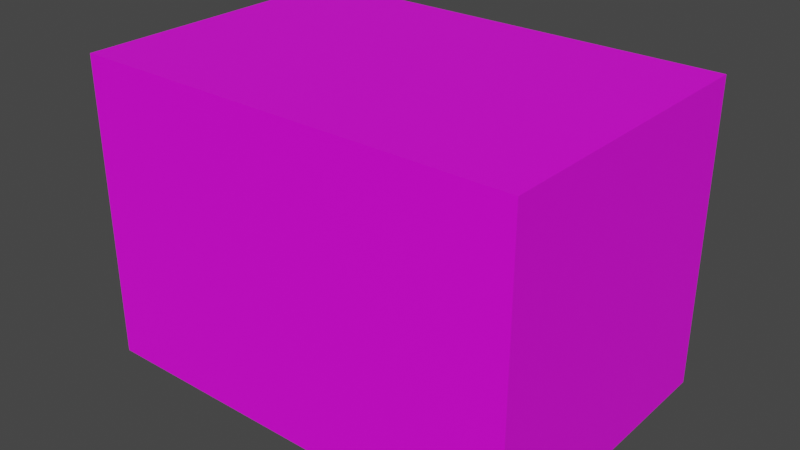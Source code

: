 # Source: 11_87Q.blend  (saved by Blender 2.93.21; exported with 4.5.12 LTS)
import bpy
from mathutils import Matrix  # noqa: F401  (used for matrix-valued properties, if any)

bpy.ops.wm.read_factory_settings(use_empty=True)
scene = bpy.context.scene
scene.name = 'Scene'

# ---- collections
col_collection = bpy.data.collections.new('Collection'); scene.collection.children.link(col_collection)

# ---- images (referenced by path relative to the original .blend; pixels are not part of the script)
import os
ASSET_DIR = os.environ.get("B2B_ASSET_DIR", "")  # directory of the original .blend (textures are referenced by path, not embedded)
HERE = os.path.dirname(os.path.abspath(__file__))  # packed textures are extracted next to this script under _unpacked/

def load_image(name, relpath, width, height, colorspace="sRGB"):
    """Load a texture the original file referenced (path relative to the .blend, or extracted next to this script)."""
    p = next((c for c in (os.path.join(HERE, relpath), os.path.join(ASSET_DIR, relpath)) if relpath and os.path.exists(c)), "")
    if p:
        img = bpy.data.images.load(p, check_existing=True)
        img.name = name
    else:  # same state as the original file: an image datablock whose file is absent (Cycles renders it pink)
        img = bpy.data.images.new(name, width, height)
        img.source = "FILE"
        img.filepath = "//" + (relpath or name)
    img.colorspace_settings.name = colorspace
    return img
img_11_87q_jpg = load_image('11_87Q.jpg', 'imgs/11_87Q.jpg', 1024, 1024, 'sRGB')

# ---- materials (node trees are filled in below, after node groups)
mat_material = bpy.data.materials.new('material')
mat_material.use_transparent_shadow = False

# ---- material node trees
mat_material.use_nodes = True; mat_material.node_tree.nodes.clear()
_N = mat_material.node_tree.nodes; _L = mat_material.node_tree.links
n0 = _N.new('ShaderNodeBsdfPrincipled'); n0.name = 'Principled BSDF'; n0.location = (10, 300)
n0.distribution = 'GGX'
n0.subsurface_method = 'BURLEY'
n0.inputs[3].default_value = 1.45
n0.inputs[27].default_value = (0.0, 0.0, 0.0, 1.0)
n0.inputs[28].default_value = 1.0
n1 = _N.new('ShaderNodeOutputMaterial'); n1.name = 'Material Output'; n1.location = (300, 300)
n2 = _N.new('ShaderNodeTexImage'); n2.name = 'Image Texture'; n2.location = (-300, 200)
n2.image = img_11_87q_jpg
_L.new(n0.outputs[0], n1.inputs[0])
_L.new(n2.outputs[0], n0.inputs[0])
n1.is_active_output = True

# ---- world
world_world = bpy.data.worlds.new('World'); scene.world = world_world
world_world.use_nodes = True; world_world.node_tree.nodes.clear()
_N = world_world.node_tree.nodes; _L = world_world.node_tree.links
n0 = _N.new('ShaderNodeOutputWorld'); n0.name = 'World Output'; n0.location = (300, 300)
n1 = _N.new('ShaderNodeBackground'); n1.name = 'Background'; n1.location = (10, 300)
n1.inputs[0].default_value = (0.05088, 0.05088, 0.05088, 1.0)
_L.new(n1.outputs[0], n0.inputs[0])
n0.is_active_output = True
world_world.color = (0.05088, 0.05088, 0.05088)
world_world.use_sun_shadow = False
world_world.sun_shadow_jitter_overblur = 0.0

# ---- meshes
me_cube_001 = bpy.data.meshes.new('Cube.001')
me_cube_001.from_pydata([(-6203.0, -4183.0, -4248.0), (-6203.0, -4183.0, 4248.0), (-6203.0, 4183.0, -4248.0), (-6203.0, 4183.0, 4248.0), (6203.0, -4183.0, -4248.0), (6203.0, -4183.0, 4248.0), (6203.0, 4183.0, -4248.0), (6203.0, 4183.0, 4248.0)], [], [(0, 1, 3, 2), (2, 3, 7, 6), (6, 7, 5, 4), (4, 5, 1, 0), (2, 6, 4, 0), (7, 3, 1, 5)])
_uv = me_cube_001.uv_layers.new(name='UVMap')
_uv.uv.foreach_set('vector', [0.0, 0.5, 0.0, 0.0, 0.5, 0.0, 0.5, 0.5, 0.5, 0.0, 0.5, 1.0, 1.0, 1.0, 1.0, 0.0, 0.0, 0.5, 0.0, 1.0, 0.5, 1.0, 0.5, 0.5, 0.5, 0.0, 0.5, 1.0, 1.0, 1.0, 1.0, 0.0, 0.125, 0.5, 0.375, 0.5, 0.375, 0.75, 0.125, 0.75, 0.625, 0.5, 0.875, 0.5, 0.875, 0.75, 0.625, 0.75])
me_cube_001.materials.append(mat_material)
me_cube_001.use_remesh_fix_poles = True
me_cube_001.use_remesh_preserve_attributes = False
me_cube_001.update()

# ---- objects
ob_cube = bpy.data.objects.new('Cube', me_cube_001)

# ---- transforms, parenting, visibility, modifiers, constraints
ob_cube.location = (0.0, 0.0, 0.0)

# ---- collection membership
col_collection.objects.link(ob_cube)

# ---- scene / render settings (as saved in the file)
scene.frame_start = 1; scene.frame_end = 250; scene.frame_set(1)
scene.render.engine = 'BLENDER_EEVEE_NEXT'
scene.cycles.use_denoising = False
scene.cycles.samples = 128
scene.cycles.sampling_pattern = 'TABULATED_SOBOL'
scene.cycles.use_adaptive_sampling = False
scene.cycles.use_light_tree = False
scene.view_settings.view_transform = 'Filmic'
bpy.context.view_layer.update()

# ---- added for rendering (the .blend has no active camera and no usable light): camera, sun
cam_auto = bpy.data.cameras.new('AutoCamera')
cam_auto.lens = 50.0
cam_auto.sensor_width = 36.0
cam_auto.clip_end = 279411.0
ob_auto_camera = bpy.data.objects.new('AutoCamera', cam_auto)
scene.collection.objects.link(ob_auto_camera)
ob_auto_camera.location = (15920.9, -19105.1, 12736.7)
ob_auto_camera.rotation_euler = (1.09748, -7.21219e-08, 0.694738)
scene.camera = ob_auto_camera
light_auto_sun = bpy.data.lights.new('AutoSun', 'SUN')
light_auto_sun.energy = 3.0
light_auto_sun.angle = 0.0523599
ob_auto_sun = bpy.data.objects.new('AutoSun', light_auto_sun)
scene.collection.objects.link(ob_auto_sun)
ob_auto_sun.rotation_euler = (0.872665, 0.174533, 0.523599)
bpy.context.view_layer.update()
